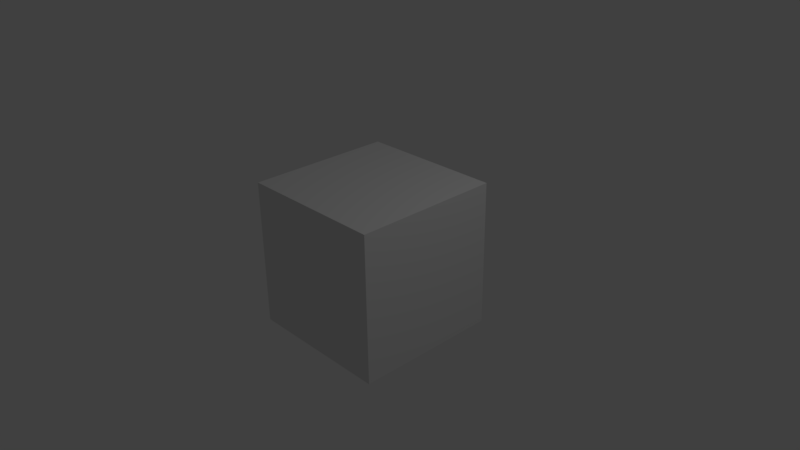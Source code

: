 # Source: sugar.blend  (saved by Blender 2.77.0; exported with 4.5.12 LTS)
import bpy
from mathutils import Matrix  # noqa: F401  (used for matrix-valued properties, if any)

bpy.ops.wm.read_factory_settings(use_empty=True)
scene = bpy.context.scene
scene.name = 'Scene'

# ---- collections
col_collection_1 = bpy.data.collections.new('Collection 1'); scene.collection.children.link(col_collection_1)

# ---- materials (node trees are filled in below, after node groups)
mat_sugar = bpy.data.materials.new('Sugar')
mat_sugar.alpha_threshold = 0.0
mat_sugar.use_transparent_shadow = False
mat_sugar.roughness = 0.5
mat_sugar.line_color = (0.0, 0.0, 0.0, 1.0)

# ---- material node trees

# ---- world
world_world = bpy.data.worlds.new('World'); scene.world = world_world
world_world.color = (0.05088, 0.05088, 0.05088)
world_world.use_sun_shadow = False
world_world.sun_shadow_jitter_overblur = 0.0
world_world.cycles.sampling_method = 'MANUAL'

# ---- cameras
cam_camera = bpy.data.cameras.new('Camera')
cam_camera.clip_end = 100.0
cam_camera.lens = 35.0
cam_camera.sensor_width = 32.0
cam_camera.sensor_height = 18.0
cam_camera.ortho_scale = 7.314
cam_camera.dof.focus_distance = 0.0
cam_camera.dof.aperture_fstop = 128.0

# ---- lights
light_lamp = bpy.data.lights.new('Lamp', 'POINT')
light_lamp.transmission_factor = 0.0
light_lamp.cutoff_distance = 30.0
light_lamp.energy = 100.0
light_lamp.shadow_buffer_clip_start = 1.001
light_lamp.shadow_soft_size = 0.1
light_lamp.shadow_maximum_resolution = 0.006
light_lamp.use_absolute_resolution = True

# ---- meshes
me_cube = bpy.data.meshes.new('Cube')
me_cube.from_pydata([(1.0, 1.0, -1.0), (1.0, -1.0, -1.0), (-1.0, -1.0, -1.0), (-1.0, 1.0, -1.0), (1.0, 1.0, 1.0), (1.0, -1.0, 1.0), (-1.0, -1.0, 1.0), (-1.0, 1.0, 1.0)], [], [(0, 1, 2, 3), (4, 7, 6, 5), (0, 4, 5, 1), (1, 5, 6, 2), (2, 6, 7, 3), (4, 0, 3, 7)])
me_cube.materials.append(mat_sugar)
me_cube.use_remesh_preserve_volume = False
me_cube.use_remesh_preserve_attributes = False
me_cube.use_mirror_vertex_groups = False
me_cube.update()

# ---- objects
ob_cube = bpy.data.objects.new('Cube', me_cube)
ob_lamp = bpy.data.objects.new('Lamp', light_lamp)
ob_camera = bpy.data.objects.new('Camera', cam_camera)

# ---- transforms, parenting, visibility, modifiers, constraints
ob_cube.location = (0.0, 0.0, 0.0)
ob_cube.lock_rotations_4d = False
ob_cube.empty_display_type = 'ARROWS'
ob_cube.lineart.crease_threshold = 0.0
ob_lamp.location = (4.076, 1.005, 5.904)
ob_lamp.rotation_euler = (0.6503, 0.05522, 1.866)
ob_lamp.lock_rotations_4d = False
ob_lamp.empty_display_type = 'ARROWS'
ob_lamp.color = (0.0, 0.0, 0.0, 0.0)
ob_lamp.lineart.crease_threshold = 0.0
ob_camera.location = (7.481, -6.508, 5.344)
ob_camera.rotation_euler = (1.109, 0.01082, 0.8149)
ob_camera.lock_rotations_4d = False
ob_camera.empty_display_type = 'ARROWS'
ob_camera.color = (0.0, 0.0, 0.0, 0.0)
ob_camera.display_type = 'WIRE'
ob_camera.lineart.crease_threshold = 0.0

# ---- collection membership
col_collection_1.objects.link(ob_cube)
col_collection_1.objects.link(ob_lamp)
col_collection_1.objects.link(ob_camera)

# ---- scene / render settings (as saved in the file)
scene.camera = ob_camera
scene.frame_start = 1; scene.frame_end = 250; scene.frame_set(1)
scene.render.engine = 'BLENDER_EEVEE_NEXT'
scene.render.resolution_percentage = 50
scene.render.dither_intensity = 0.0
scene.cycles.use_denoising = False
scene.cycles.samples = 128
scene.cycles.sampling_pattern = 'TABULATED_SOBOL'
scene.cycles.light_sampling_threshold = 0.0
scene.cycles.use_adaptive_sampling = False
scene.cycles.use_light_tree = False
scene.cycles.blur_glossy = 0.0
scene.cycles.sample_clamp_indirect = 0.0
scene.view_settings.view_transform = 'Standard'
bpy.context.view_layer.update()
